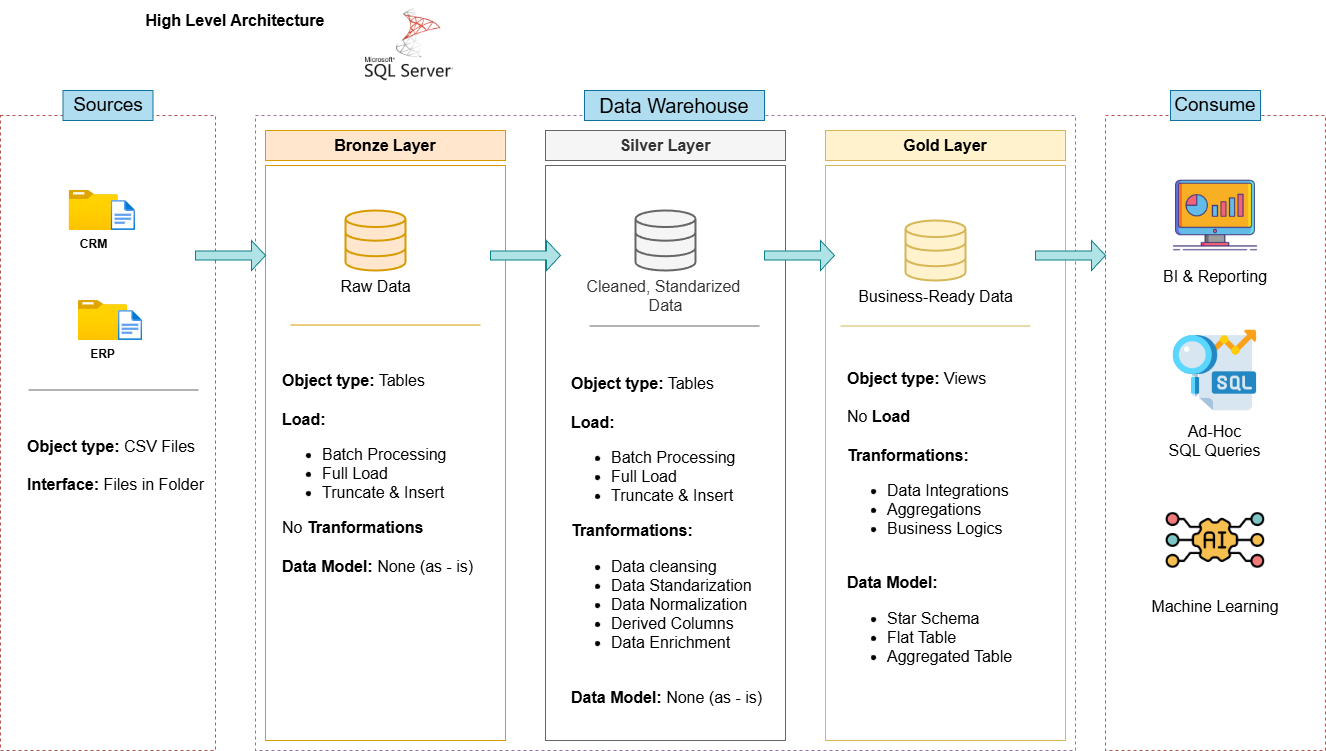

The diagram above was exported from draw.io. Its source (the exported page's mxGraphModel, read from the mxfile embedded in the PNG):
<mxGraphModel dx="2864" dy="1213" grid="1" gridSize="10" guides="1" tooltips="1" connect="1" arrows="1" fold="1" page="1" pageScale="1" pageWidth="827" pageHeight="1169" math="0" shadow="0">
  <root>
    <mxCell id="0" />
    <mxCell id="1" parent="0" />
    <mxCell id="06yrh0JUGfaiLQP0AuKe-1" parent="1" style="text;html=1;whiteSpace=wrap;strokeColor=none;fillColor=none;align=center;verticalAlign=middle;rounded=0;fontStyle=1;fontSize=16;" value="High Level Architecture" vertex="1">
      <mxGeometry height="40" width="200" x="-450" y="30" as="geometry" />
    </mxCell>
    <mxCell id="06yrh0JUGfaiLQP0AuKe-5" parent="1" style="rounded=0;whiteSpace=wrap;html=1;dashed=1;fillColor=none;strokeColor=#b85450;" value="" vertex="1">
      <mxGeometry height="635" width="215" x="-585" y="145" as="geometry" />
    </mxCell>
    <mxCell id="06yrh0JUGfaiLQP0AuKe-6" parent="1" style="rounded=0;whiteSpace=wrap;html=1;fontSize=19;fillColor=#b1ddf0;strokeColor=#10739e;" value="Sources" vertex="1">
      <mxGeometry height="30" width="90" x="-522.5" y="120" as="geometry" />
    </mxCell>
    <mxCell id="06yrh0JUGfaiLQP0AuKe-8" parent="1" style="rounded=0;whiteSpace=wrap;html=1;dashed=1;fillColor=none;strokeColor=#9673a6;fontFamily=Comic Sans MS;textShadow=1;" value="" vertex="1">
      <mxGeometry height="635" width="820" x="-330" y="145" as="geometry" />
    </mxCell>
    <mxCell id="06yrh0JUGfaiLQP0AuKe-9" parent="1" style="rounded=0;whiteSpace=wrap;html=1;fontSize=20;fillColor=#b1ddf0;strokeColor=#10739e;autosizeText=0;align=center;" value="Data Warehouse" vertex="1">
      <mxGeometry height="30" width="180" x="-1" y="120" as="geometry" />
    </mxCell>
    <mxCell id="06yrh0JUGfaiLQP0AuKe-11" parent="1" style="rounded=0;whiteSpace=wrap;html=1;dashed=1;fillColor=none;strokeColor=#b85450;" value="" vertex="1">
      <mxGeometry height="635" width="220" x="520" y="145" as="geometry" />
    </mxCell>
    <mxCell id="06yrh0JUGfaiLQP0AuKe-12" parent="1" style="rounded=0;whiteSpace=wrap;html=1;fontSize=19;fillColor=#b1ddf0;strokeColor=#10739e;" value="Consume" vertex="1">
      <mxGeometry height="30" width="90" x="585" y="120" as="geometry" />
    </mxCell>
    <mxCell id="06yrh0JUGfaiLQP0AuKe-17" parent="1" style="rounded=0;whiteSpace=wrap;html=1;labelBorderColor=none;fontSize=16;fillColor=#ffe6cc;strokeColor=#d79b00;fontStyle=1;fontFamily=Helvetica;" value="Bronze Layer" vertex="1">
      <mxGeometry height="30" width="240" x="-320" y="160" as="geometry" />
    </mxCell>
    <mxCell id="06yrh0JUGfaiLQP0AuKe-18" parent="1" style="rounded=0;whiteSpace=wrap;html=1;fillColor=none;strokeColor=#d79b00;" value="" vertex="1">
      <mxGeometry height="575" width="240" x="-320" y="195" as="geometry" />
    </mxCell>
    <mxCell id="06yrh0JUGfaiLQP0AuKe-22" parent="1" style="rounded=0;whiteSpace=wrap;html=1;fillColor=none;strokeColor=#666666;fontColor=#333333;" value="" vertex="1">
      <mxGeometry height="575" width="240" x="-40" y="195" as="geometry" />
    </mxCell>
    <mxCell id="06yrh0JUGfaiLQP0AuKe-23" parent="1" style="rounded=0;whiteSpace=wrap;html=1;fillColor=none;strokeColor=#d6b656;" value="" vertex="1">
      <mxGeometry height="575" width="240" x="240" y="195" as="geometry" />
    </mxCell>
    <mxCell id="06yrh0JUGfaiLQP0AuKe-24" parent="1" style="rounded=0;whiteSpace=wrap;html=1;labelBorderColor=none;fontSize=16;fillColor=#f5f5f5;strokeColor=#666666;fontStyle=1;fontFamily=Helvetica;fontColor=#333333;" value="Silver Layer" vertex="1">
      <mxGeometry height="30" width="240" x="-40" y="160" as="geometry" />
    </mxCell>
    <mxCell id="06yrh0JUGfaiLQP0AuKe-25" parent="1" style="rounded=0;whiteSpace=wrap;html=1;labelBorderColor=none;fontSize=16;fillColor=#fff2cc;strokeColor=#d6b656;fontStyle=1;fontFamily=Helvetica;" value="Gold Layer" vertex="1">
      <mxGeometry height="30" width="240" x="240" y="160" as="geometry" />
    </mxCell>
    <mxCell id="06yrh0JUGfaiLQP0AuKe-26" parent="1" style="image;aspect=fixed;html=1;points=[];align=center;fontSize=12;image=img/lib/azure2/general/Folder_Blank.svg;" value="&lt;b&gt;CRM&lt;/b&gt;" vertex="1">
      <mxGeometry height="40" width="49.29" x="-516.46" y="220" as="geometry" />
    </mxCell>
    <mxCell id="06yrh0JUGfaiLQP0AuKe-27" parent="1" style="image;aspect=fixed;html=1;points=[];align=center;fontSize=12;image=img/lib/azure2/general/File.svg;" value="" vertex="1">
      <mxGeometry height="30" width="24.35" x="-474.3499999999999" y="230" as="geometry" />
    </mxCell>
    <mxCell id="06yrh0JUGfaiLQP0AuKe-37" parent="1" style="image;aspect=fixed;html=1;points=[];align=center;fontSize=12;image=img/lib/azure2/general/Folder_Blank.svg;" value="&lt;b&gt;ERP&lt;/b&gt;" vertex="1">
      <mxGeometry height="40" width="49.29" x="-507.17" y="330" as="geometry" />
    </mxCell>
    <mxCell id="06yrh0JUGfaiLQP0AuKe-38" parent="1" style="image;aspect=fixed;html=1;points=[];align=center;fontSize=12;image=img/lib/azure2/general/File.svg;" value="" vertex="1">
      <mxGeometry height="30" width="24.35" x="-467.16999999999996" y="340" as="geometry" />
    </mxCell>
    <mxCell id="06yrh0JUGfaiLQP0AuKe-42" parent="1" style="text;html=1;whiteSpace=wrap;strokeColor=none;fillColor=none;align=left;verticalAlign=middle;rounded=0;spacingTop=0;spacing=2;spacingLeft=0;spacingRight=0;autosizeText=0;fontSize=16;" value="&lt;b&gt;Object type:&lt;/b&gt; CSV Files&lt;div&gt;&lt;br&gt;&lt;div&gt;&lt;b&gt;Interface:&lt;/b&gt; Files in Folder&lt;/div&gt;&lt;/div&gt;" vertex="1">
      <mxGeometry height="30" width="182.5" x="-560" y="480" as="geometry" />
    </mxCell>
    <mxCell id="06yrh0JUGfaiLQP0AuKe-43" parent="1" style="html=1;verticalLabelPosition=bottom;align=center;labelBackgroundColor=#ffffff;verticalAlign=top;strokeWidth=2;strokeColor=#d79b00;shadow=0;dashed=0;shape=mxgraph.ios7.icons.data;fillColor=#ffe6cc;fontSize=16;" value="Raw Data" vertex="1">
      <mxGeometry height="60" width="60" x="-240" y="240" as="geometry" />
    </mxCell>
    <mxCell id="06yrh0JUGfaiLQP0AuKe-44" parent="1" style="html=1;verticalLabelPosition=bottom;align=center;labelBackgroundColor=#ffffff;verticalAlign=top;strokeWidth=2;strokeColor=#666666;shadow=0;dashed=0;shape=mxgraph.ios7.icons.data;fillColor=#f5f5f5;fontColor=#333333;fontSize=16;" value="&lt;font&gt;Cleaned, Standarized&amp;nbsp;&lt;/font&gt;&lt;div&gt;&lt;font&gt;Data&lt;/font&gt;&lt;/div&gt;" vertex="1">
      <mxGeometry height="60" width="60" x="50" y="240" as="geometry" />
    </mxCell>
    <mxCell id="06yrh0JUGfaiLQP0AuKe-45" parent="1" style="html=1;verticalLabelPosition=bottom;align=center;labelBackgroundColor=#ffffff;verticalAlign=top;strokeWidth=2;strokeColor=#d6b656;shadow=0;dashed=0;shape=mxgraph.ios7.icons.data;fillColor=#fff2cc;fontSize=16;" value="Business-Ready Data" vertex="1">
      <mxGeometry height="60" width="60" x="320" y="250" as="geometry" />
    </mxCell>
    <mxCell id="06yrh0JUGfaiLQP0AuKe-46" parent="1" style="shape=singleArrow;whiteSpace=wrap;html=1;fillColor=#b0e3e6;strokeColor=#0e8088;" value="" vertex="1">
      <mxGeometry height="30" width="70" x="-390" y="270" as="geometry" />
    </mxCell>
    <mxCell id="06yrh0JUGfaiLQP0AuKe-50" edge="1" parent="1" style="endArrow=none;html=1;rounded=0;fillColor=#ffe6cc;strokeColor=#d79b00;" value="">
      <mxGeometry height="50" relative="1" width="50" as="geometry">
        <Array as="points">
          <mxPoint x="-105" y="354.5" />
          <mxPoint x="-205" y="354.5" />
          <mxPoint x="-215" y="354.5" />
        </Array>
        <mxPoint x="-295" y="354.5" as="sourcePoint" />
        <mxPoint x="-215" y="354.5" as="targetPoint" />
      </mxGeometry>
    </mxCell>
    <mxCell id="06yrh0JUGfaiLQP0AuKe-51" edge="1" parent="1" style="endArrow=none;html=1;rounded=0;fillColor=#f5f5f5;strokeColor=#666666;" value="">
      <mxGeometry height="50" relative="1" width="50" as="geometry">
        <Array as="points">
          <mxPoint x="174" y="355.5" />
          <mxPoint x="94" y="355.5" />
          <mxPoint x="84" y="355.5" />
        </Array>
        <mxPoint x="4" y="355.5" as="sourcePoint" />
        <mxPoint x="74" y="355.5" as="targetPoint" />
      </mxGeometry>
    </mxCell>
    <mxCell id="06yrh0JUGfaiLQP0AuKe-52" edge="1" parent="1" style="endArrow=none;html=1;rounded=0;fillColor=#fff2cc;strokeColor=#d6b656;" value="">
      <mxGeometry height="50" relative="1" width="50" as="geometry">
        <Array as="points">
          <mxPoint x="445" y="355.5" />
          <mxPoint x="344.99999999999994" y="355.5" />
          <mxPoint x="334.99999999999994" y="355.5" />
        </Array>
        <mxPoint x="254.99999999999994" y="355.5" as="sourcePoint" />
        <mxPoint x="324.99999999999994" y="355.5" as="targetPoint" />
      </mxGeometry>
    </mxCell>
    <mxCell id="06yrh0JUGfaiLQP0AuKe-53" parent="1" style="text;html=1;whiteSpace=wrap;strokeColor=none;fillColor=none;align=left;verticalAlign=middle;rounded=0;spacingTop=0;spacing=2;spacingLeft=0;spacingRight=0;autosizeText=0;fontSize=16;" value="&lt;b&gt;Object type:&lt;/b&gt; Tables&lt;div&gt;&lt;br&gt;&lt;div&gt;&lt;b&gt;Load:&lt;/b&gt;&lt;/div&gt;&lt;/div&gt;&lt;div&gt;&lt;ul&gt;&lt;li&gt;Batch Processing&lt;/li&gt;&lt;li&gt;&lt;span style=&quot;background-color: transparent; color: light-dark(rgb(0, 0, 0), rgb(255, 255, 255));&quot;&gt;Full Load&lt;/span&gt;&lt;/li&gt;&lt;li&gt;&lt;span style=&quot;background-color: transparent; color: light-dark(rgb(0, 0, 0), rgb(255, 255, 255));&quot;&gt;Truncate &amp;amp; Insert&lt;/span&gt;&lt;/li&gt;&lt;/ul&gt;No &lt;b&gt;Tranformations&lt;/b&gt;&lt;/div&gt;&lt;div&gt;&lt;b&gt;&lt;br&gt;&lt;/b&gt;&lt;/div&gt;&lt;div&gt;&lt;b&gt;Data Model: &lt;/b&gt;None (as - is)&lt;/div&gt;" vertex="1">
      <mxGeometry height="170" width="210" x="-305" y="417.5" as="geometry" />
    </mxCell>
    <mxCell id="06yrh0JUGfaiLQP0AuKe-57" edge="1" parent="1" style="endArrow=none;html=1;rounded=0;fillColor=#f5f5f5;strokeColor=#666666;" value="">
      <mxGeometry height="50" relative="1" width="50" as="geometry">
        <Array as="points">
          <mxPoint x="-386.92" y="419.5" />
          <mxPoint x="-466.92" y="419.5" />
          <mxPoint x="-476.92" y="419.5" />
        </Array>
        <mxPoint x="-556.92" y="419.5" as="sourcePoint" />
        <mxPoint x="-486.92" y="419.5" as="targetPoint" />
      </mxGeometry>
    </mxCell>
    <mxCell id="06yrh0JUGfaiLQP0AuKe-58" parent="1" style="shape=singleArrow;whiteSpace=wrap;html=1;fillColor=#b0e3e6;strokeColor=#0e8088;" value="" vertex="1">
      <mxGeometry height="30" width="70" x="-95" y="270" as="geometry" />
    </mxCell>
    <mxCell id="06yrh0JUGfaiLQP0AuKe-59" parent="1" style="shape=singleArrow;whiteSpace=wrap;html=1;fillColor=#b0e3e6;strokeColor=#0e8088;" value="" vertex="1">
      <mxGeometry height="30" width="70" x="179" y="270" as="geometry" />
    </mxCell>
    <mxCell id="06yrh0JUGfaiLQP0AuKe-60" parent="1" style="shape=singleArrow;whiteSpace=wrap;html=1;fillColor=#b0e3e6;strokeColor=#0e8088;" value="" vertex="1">
      <mxGeometry height="30" width="70" x="450" y="270" as="geometry" />
    </mxCell>
    <mxCell id="06yrh0JUGfaiLQP0AuKe-62" parent="1" style="text;html=1;whiteSpace=wrap;strokeColor=none;fillColor=none;align=left;verticalAlign=middle;rounded=0;spacingTop=0;spacing=2;spacingLeft=0;spacingRight=0;autosizeText=0;fontSize=16;" value="&lt;b&gt;Object type:&lt;/b&gt; Tables&lt;div&gt;&lt;br&gt;&lt;div&gt;&lt;b&gt;Load:&lt;/b&gt;&lt;/div&gt;&lt;/div&gt;&lt;div&gt;&lt;ul&gt;&lt;li&gt;Batch Processing&lt;/li&gt;&lt;li&gt;&lt;span style=&quot;background-color: transparent; color: light-dark(rgb(0, 0, 0), rgb(255, 255, 255));&quot;&gt;Full Load&lt;/span&gt;&lt;/li&gt;&lt;li&gt;&lt;span style=&quot;background-color: transparent; color: light-dark(rgb(0, 0, 0), rgb(255, 255, 255));&quot;&gt;Truncate &amp;amp; Insert&lt;/span&gt;&lt;/li&gt;&lt;/ul&gt;&lt;b&gt;Tranformations:&lt;/b&gt;&lt;/div&gt;&lt;div&gt;&lt;ul&gt;&lt;li&gt;Data cleansing&lt;/li&gt;&lt;li&gt;Data Standarization&lt;/li&gt;&lt;li&gt;Data Normalization&lt;/li&gt;&lt;li&gt;Derived Columns&lt;/li&gt;&lt;li&gt;Data Enrichment&lt;/li&gt;&lt;/ul&gt;&lt;/div&gt;&lt;div&gt;&lt;b&gt;&lt;br&gt;&lt;/b&gt;&lt;/div&gt;&lt;div&gt;&lt;b&gt;Data Model: &lt;/b&gt;None (as - is)&lt;/div&gt;" vertex="1">
      <mxGeometry height="170" width="210" x="-16" y="485" as="geometry" />
    </mxCell>
    <mxCell id="06yrh0JUGfaiLQP0AuKe-65" parent="1" style="text;html=1;whiteSpace=wrap;strokeColor=none;fillColor=none;align=left;verticalAlign=middle;rounded=0;spacingTop=0;spacing=2;spacingLeft=0;spacingRight=0;autosizeText=0;fontSize=16;" value="&lt;b&gt;Object type:&lt;/b&gt;&amp;nbsp;Views&lt;div&gt;&lt;br&gt;&lt;div&gt;No &lt;b&gt;Load&lt;/b&gt;&lt;/div&gt;&lt;/div&gt;&lt;div&gt;&lt;b&gt;&lt;br&gt;&lt;/b&gt;&lt;/div&gt;&lt;div&gt;&lt;b&gt;Tranformations:&lt;/b&gt;&lt;/div&gt;&lt;div&gt;&lt;ul&gt;&lt;li&gt;Data Integrations&lt;/li&gt;&lt;li&gt;Aggregations&lt;/li&gt;&lt;li&gt;Business Logics&lt;/li&gt;&lt;/ul&gt;&lt;/div&gt;&lt;div&gt;&lt;b&gt;&lt;br&gt;&lt;/b&gt;&lt;/div&gt;&lt;div&gt;&lt;b&gt;Data Model:&amp;nbsp;&lt;/b&gt;&lt;/div&gt;&lt;div&gt;&lt;ul&gt;&lt;li&gt;Star Schema&lt;/li&gt;&lt;li&gt;Flat Table&lt;/li&gt;&lt;li&gt;Aggregated Table&lt;/li&gt;&lt;/ul&gt;&lt;/div&gt;" vertex="1">
      <mxGeometry height="170" width="210" x="260" y="470" as="geometry" />
    </mxCell>
    <mxCell id="06yrh0JUGfaiLQP0AuKe-66" parent="1" style="shape=image;verticalLabelPosition=bottom;labelBackgroundColor=default;verticalAlign=top;aspect=fixed;imageAspect=0;image=data:image/png,(base64 omitted: 5240 chars);fontSize=16;" value="BI &amp; Reporting" vertex="1">
      <mxGeometry height="90" width="90" x="585" y="200" as="geometry" />
    </mxCell>
    <mxCell id="06yrh0JUGfaiLQP0AuKe-67" parent="1" style="shape=image;verticalLabelPosition=bottom;labelBackgroundColor=default;verticalAlign=top;aspect=fixed;imageAspect=0;image=data:image/png,(base64 omitted: 7420 chars);fontSize=16;" value="Ad-Hoc&#10;SQL Queries" vertex="1">
      <mxGeometry height="89" width="89" x="585" y="355.5" as="geometry" />
    </mxCell>
    <mxCell id="06yrh0JUGfaiLQP0AuKe-68" parent="1" style="shape=image;verticalLabelPosition=bottom;labelBackgroundColor=default;verticalAlign=top;aspect=fixed;imageAspect=0;image=data:image/png,(base64 omitted: 8720 chars);fontSize=16;" value="Machine Learning" vertex="1">
      <mxGeometry height="100" width="100" x="580" y="520" as="geometry" />
    </mxCell>
    <mxCell id="06yrh0JUGfaiLQP0AuKe-69" parent="1" style="shape=image;verticalLabelPosition=bottom;labelBackgroundColor=default;verticalAlign=top;aspect=fixed;imageAspect=0;image=data:image/png,(base64 omitted: 13764 chars);" value="" vertex="1">
      <mxGeometry height="88" width="88" x="-220" y="30" as="geometry" />
    </mxCell>
  </root>
</mxGraphModel>